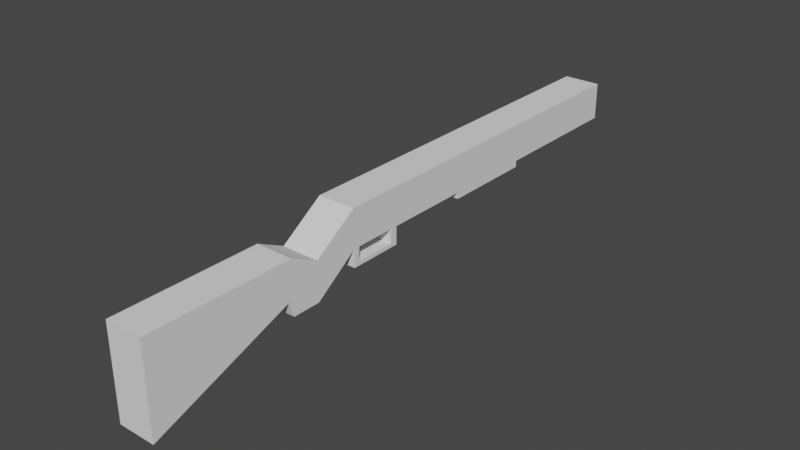# Source: Shotgun.blend  (saved by Blender 3.5.10; exported with 4.5.12 LTS)
import bpy
from mathutils import Matrix  # noqa: F401  (used for matrix-valued properties, if any)

bpy.ops.wm.read_factory_settings(use_empty=True)
scene = bpy.context.scene
scene.name = 'Scene'

# ---- collections
col_collection = bpy.data.collections.new('Collection'); scene.collection.children.link(col_collection)

# ---- world
world_world = bpy.data.worlds.new('World'); scene.world = world_world
world_world.use_nodes = True; world_world.node_tree.nodes.clear()
_N = world_world.node_tree.nodes; _L = world_world.node_tree.links
n0 = _N.new('ShaderNodeOutputWorld'); n0.name = 'World Output'; n0.location = (300, 300)
n1 = _N.new('ShaderNodeBackground'); n1.name = 'Background'; n1.location = (10, 300)
n1.inputs[0].default_value = (0.05088, 0.05088, 0.05088, 1.0)
_L.new(n1.outputs[0], n0.inputs[0])
n0.is_active_output = True
world_world.color = (0.05088, 0.05088, 0.05088)
world_world.use_sun_shadow = False
world_world.sun_shadow_jitter_overblur = 0.0

# ---- meshes
me_cube_001 = bpy.data.meshes.new('Cube.001')
me_cube_001.from_pydata([(-1.0, -0.7399, -4.497), (-1.0, -0.7399, 0.3444), (-1.0, 1.291, -0.8057), (-1.0, 1.291, 1.194), (1.0, -0.7399, -4.497), (1.0, -0.7399, 0.3444), (1.0, 1.291, -0.8057), (1.0, 1.291, 1.194), (-1.0, -0.0002627, -0.8057), (-1.0, -0.0002628, 1.194), (1.0, -0.0002628, -0.8057), (1.0, -0.0002627, 1.194), (-1.0, -0.1488, -2.457), (1.0, -0.1488, -0.3841), (-1.0, -0.1488, -0.3841), (1.0, -0.1488, -2.457), (-1.0, -0.2447, -2.457), (1.0, -0.2447, 0.3444), (-1.0, -0.2447, 0.3444), (1.0, -0.2447, -2.457), (-1.0, -0.2618, -1.656), (1.0, -0.2618, 0.3444), (-1.0, -0.2618, 0.3444), (1.0, -0.2618, -1.656), (-1.0, 0.01992, 1.194), (1.0, 0.01992, -0.8057), (-1.0, 0.01992, -0.8057), (1.0, 0.01992, 1.194), (-1.0, 0.1579, 1.194), (1.0, 0.1579, -0.8057), (-1.0, 0.1579, -0.8057), (1.0, 0.1579, 1.194), (-1.0, 0.1826, 1.194), (1.0, 0.1826, -0.8057), (-1.0, 0.1826, -0.8057), (1.0, 0.1826, 1.194), (-1.0, -0.0002627, -1.538), (1.0, -0.0002628, -1.538), (1.0, 0.01992, -1.538), (-1.0, 0.01992, -1.538), (-1.0, -0.0002627, -1.755), (1.0, -0.0002628, -1.755), (1.0, 0.01992, -1.755), (-1.0, 0.01992, -1.755), (1.0, 0.1579, -1.538), (-1.0, 0.1579, -1.538), (1.0, 0.1826, -1.538), (-1.0, 0.1826, -1.538), (1.0, 0.1579, -1.755), (-1.0, 0.1579, -1.755), (1.0, 0.1826, -1.755), (-1.0, 0.1826, -1.755), (1.0, 0.4791, 1.194), (-1.0, 0.4791, 1.194), (-1.0, 0.4791, -0.8057), (1.0, 0.4791, -0.8057), (-1.0, 0.7947, 1.194), (1.0, 0.7947, -0.8057), (1.0, 0.7947, 1.194), (-1.0, 0.7947, -0.8057), (-1.0, 0.4791, -1.15), (1.0, 0.4791, -1.15), (1.0, 0.7947, -1.15), (-1.0, 0.7947, -1.15)], [], [(59, 56, 3, 2), (2, 3, 7, 6), (23, 21, 5, 4), (4, 5, 1, 0), (20, 23, 4, 0), (21, 22, 1, 5), (27, 24, 9, 11), (26, 25, 38, 39), (25, 27, 11, 10), (12, 14, 9, 8), (16, 18, 14, 12), (11, 9, 14, 13), (8, 10, 15, 12), (10, 11, 13, 15), (20, 22, 18, 16), (13, 14, 18, 17), (12, 15, 19, 16), (15, 13, 17, 19), (0, 1, 22, 20), (17, 18, 22, 21), (16, 19, 23, 20), (19, 17, 21, 23), (29, 31, 27, 25), (30, 29, 25, 26), (31, 28, 24, 27), (8, 9, 24, 26), (35, 32, 28, 31), (30, 34, 47, 45), (33, 35, 31, 29), (26, 24, 28, 30), (55, 52, 35, 33), (54, 55, 33, 34), (52, 53, 32, 35), (30, 28, 32, 34), (39, 38, 42, 43), (8, 26, 39, 36), (25, 10, 37, 38), (10, 8, 36, 37), (43, 42, 41, 40), (37, 36, 40, 41), (38, 37, 41, 42), (36, 39, 43, 40), (46, 44, 48, 50), (34, 33, 46, 47), (33, 29, 44, 46), (29, 30, 45, 44), (51, 50, 48, 49), (45, 47, 51, 49), (47, 46, 50, 51), (45, 49, 43, 39), (58, 56, 53, 52), (49, 48, 42, 43), (44, 45, 39, 38), (48, 44, 38, 42), (59, 57, 62, 63), (57, 58, 52, 55), (34, 32, 53, 54), (6, 7, 58, 57), (2, 6, 57, 59), (7, 3, 56, 58), (54, 53, 56, 59), (63, 62, 61, 60), (57, 55, 61, 62), (54, 59, 63, 60), (55, 54, 60, 61)])
_uv = me_cube_001.uv_layers.new(name='UVMap')
_uv.uv.foreach_set('vector', [0.375, 0.1889, 0.625, 0.1889, 0.625, 0.25, 0.375, 0.25, 0.375, 0.25, 0.625, 0.25, 0.625, 0.5, 0.375, 0.5, 0.375, 0.6912, 0.625, 0.6912, 0.625, 0.75, 0.375, 0.75, 0.375, 0.75, 0.625, 0.75, 0.625, 1.0, 0.375, 1.0, 0.125, 0.6912, 0.375, 0.6912, 0.375, 0.75, 0.125, 0.75, 0.625, 0.6912, 0.875, 0.6912, 0.875, 0.75, 0.625, 0.75, 0.625, 0.6565, 0.875, 0.6565, 0.875, 0.659, 0.625, 0.659, 0.125, 0.6565, 0.375, 0.6565, 0.375, 0.6565, 0.125, 0.6565, 0.375, 0.6565, 0.625, 0.6565, 0.625, 0.659, 0.375, 0.659, 0.375, 0.07275, 0.625, 0.07275, 0.625, 0.09103, 0.375, 0.09103, 0.375, 0.06094, 0.625, 0.06094, 0.625, 0.07275, 0.375, 0.07275, 0.625, 0.659, 0.875, 0.659, 0.875, 0.6773, 0.625, 0.6773, 0.125, 0.659, 0.375, 0.659, 0.375, 0.6773, 0.125, 0.6773, 0.375, 0.659, 0.625, 0.659, 0.625, 0.6773, 0.375, 0.6773, 0.375, 0.05885, 0.625, 0.05885, 0.625, 0.06094, 0.375, 0.06094, 0.625, 0.6773, 0.875, 0.6773, 0.875, 0.6891, 0.625, 0.6891, 0.125, 0.6773, 0.375, 0.6773, 0.375, 0.6891, 0.125, 0.6891, 0.375, 0.6773, 0.625, 0.6773, 0.625, 0.6891, 0.375, 0.6891, 0.375, 0.0, 0.625, 0.0, 0.625, 0.05885, 0.375, 0.05885, 0.625, 0.6891, 0.875, 0.6891, 0.875, 0.6912, 0.625, 0.6912, 0.125, 0.6891, 0.375, 0.6891, 0.375, 0.6912, 0.125, 0.6912, 0.375, 0.6891, 0.625, 0.6891, 0.625, 0.6912, 0.375, 0.6912, 0.375, 0.6395, 0.625, 0.6395, 0.625, 0.6565, 0.375, 0.6565, 0.125, 0.6395, 0.375, 0.6395, 0.375, 0.6565, 0.125, 0.6565, 0.625, 0.6395, 0.875, 0.6395, 0.875, 0.6565, 0.625, 0.6565, 0.375, 0.09103, 0.625, 0.09103, 0.625, 0.09351, 0.375, 0.09351, 0.625, 0.6365, 0.875, 0.6365, 0.875, 0.6395, 0.625, 0.6395, 0.375, 0.1105, 0.375, 0.1135, 0.375, 0.1135, 0.375, 0.1105, 0.375, 0.6365, 0.625, 0.6365, 0.625, 0.6395, 0.375, 0.6395, 0.375, 0.09351, 0.625, 0.09351, 0.625, 0.1105, 0.375, 0.1105, 0.375, 0.6, 0.625, 0.6, 0.625, 0.6365, 0.375, 0.6365, 0.125, 0.6, 0.375, 0.6, 0.375, 0.6365, 0.125, 0.6365, 0.625, 0.6, 0.875, 0.6, 0.875, 0.6365, 0.625, 0.6365, 0.375, 0.1105, 0.625, 0.1105, 0.625, 0.1135, 0.375, 0.1135, 0.125, 0.6565, 0.375, 0.6565, 0.375, 0.6565, 0.125, 0.6565, 0.375, 0.09103, 0.375, 0.09351, 0.375, 0.09351, 0.375, 0.09103, 0.375, 0.6565, 0.375, 0.659, 0.375, 0.659, 0.375, 0.6565, 0.375, 0.659, 0.125, 0.659, 0.125, 0.659, 0.375, 0.659, 0.125, 0.6565, 0.375, 0.6565, 0.375, 0.659, 0.125, 0.659, 0.375, 0.659, 0.125, 0.659, 0.125, 0.659, 0.375, 0.659, 0.375, 0.6565, 0.375, 0.659, 0.375, 0.659, 0.375, 0.6565, 0.375, 0.09103, 0.375, 0.09351, 0.375, 0.09351, 0.375, 0.09103, 0.375, 0.6365, 0.375, 0.6395, 0.375, 0.6395, 0.375, 0.6365, 0.125, 0.6365, 0.375, 0.6365, 0.375, 0.6365, 0.125, 0.6365, 0.375, 0.6365, 0.375, 0.6395, 0.375, 0.6395, 0.375, 0.6365, 0.375, 0.6395, 0.125, 0.6395, 0.125, 0.6395, 0.375, 0.6395, 0.125, 0.6365, 0.375, 0.6365, 0.375, 0.6395, 0.125, 0.6395, 0.375, 0.1105, 0.375, 0.1135, 0.375, 0.1135, 0.375, 0.1105, 0.125, 0.6365, 0.375, 0.6365, 0.375, 0.6365, 0.125, 0.6365, 0.375, 0.1105, 0.375, 0.1105, 0.375, 0.1105, 0.375, 0.1105, 0.625, 0.5611, 0.875, 0.5611, 0.875, 0.6, 0.625, 0.6, 0.125, 0.6395, 0.375, 0.6395, 0.375, 0.6395, 0.125, 0.6395, 0.375, 0.6395, 0.125, 0.6395, 0.125, 0.6395, 0.375, 0.6395, 0.375, 0.6395, 0.375, 0.6395, 0.375, 0.6395, 0.375, 0.6395, 0.125, 0.5611, 0.375, 0.5611, 0.375, 0.5611, 0.125, 0.5611, 0.375, 0.5611, 0.625, 0.5611, 0.625, 0.6, 0.375, 0.6, 0.375, 0.1135, 0.625, 0.1135, 0.625, 0.15, 0.375, 0.15, 0.375, 0.5, 0.625, 0.5, 0.625, 0.5611, 0.375, 0.5611, 0.125, 0.5, 0.375, 0.5, 0.375, 0.5611, 0.125, 0.5611, 0.625, 0.5, 0.875, 0.5, 0.875, 0.5611, 0.625, 0.5611, 0.375, 0.15, 0.625, 0.15, 0.625, 0.1889, 0.375, 0.1889, 0.125, 0.5611, 0.375, 0.5611, 0.375, 0.6, 0.125, 0.6, 0.375, 0.5611, 0.375, 0.6, 0.375, 0.6, 0.375, 0.5611, 0.375, 0.15, 0.375, 0.1889, 0.375, 0.1889, 0.375, 0.15, 0.375, 0.6, 0.125, 0.6, 0.125, 0.6, 0.375, 0.6])
me_cube_001.update()

# ---- objects
ob_body = bpy.data.objects.new('Body', me_cube_001)

# ---- transforms, parenting, visibility, modifiers, constraints
ob_body.location = (0.0, 0.0, 0.0)
ob_body.scale = (0.09774, 1.532, 0.09774)

# ---- collection membership
col_collection.objects.link(ob_body)

# ---- scene / render settings (as saved in the file)
scene.frame_start = 1; scene.frame_end = 250; scene.frame_set(1)
scene.render.engine = 'BLENDER_EEVEE_NEXT'
scene.cycles.sampling_pattern = 'TABULATED_SOBOL'
scene.view_settings.view_transform = 'Filmic'
bpy.context.view_layer.update()

# ---- added for rendering (the .blend has no active camera and no usable light): camera, sun
cam_auto = bpy.data.cameras.new('AutoCamera')
cam_auto.lens = 50.0
cam_auto.sensor_width = 36.0
cam_auto.clip_end = 1000.0
ob_auto_camera = bpy.data.objects.new('AutoCamera', cam_auto)
scene.collection.objects.link(ob_auto_camera)
ob_auto_camera.location = (2.92958, -3.09319, 2.18227)
ob_auto_camera.rotation_euler = (1.09748, -7.21219e-08, 0.694738)
scene.camera = ob_auto_camera
light_auto_sun = bpy.data.lights.new('AutoSun', 'SUN')
light_auto_sun.energy = 3.0
light_auto_sun.angle = 0.0523599
ob_auto_sun = bpy.data.objects.new('AutoSun', light_auto_sun)
scene.collection.objects.link(ob_auto_sun)
ob_auto_sun.rotation_euler = (0.872665, 0.174533, 0.523599)
bpy.context.view_layer.update()
